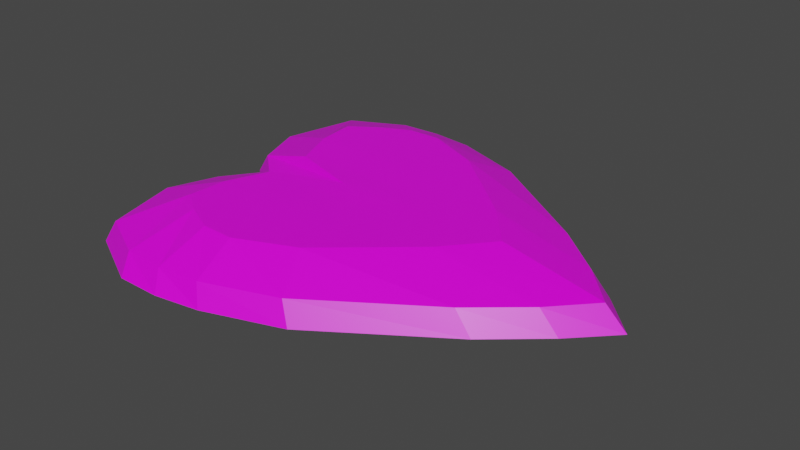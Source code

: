 # Source: heart_island_base.blend  (saved by Blender 2.82.7; exported with 4.5.12 LTS)
import bpy
from mathutils import Matrix  # noqa: F401  (used for matrix-valued properties, if any)

bpy.ops.wm.read_factory_settings(use_empty=True)
scene = bpy.context.scene
scene.name = 'Scene'

# ---- collections
col_collection = bpy.data.collections.new('Collection'); scene.collection.children.link(col_collection)

# ---- images (referenced by path relative to the original .blend; pixels are not part of the script)
import os
ASSET_DIR = os.environ.get("B2B_ASSET_DIR", "")  # directory of the original .blend (textures are referenced by path, not embedded)
HERE = os.path.dirname(os.path.abspath(__file__))  # packed textures are extracted next to this script under _unpacked/

def load_image(name, relpath, width, height, colorspace="sRGB"):
    """Load a texture the original file referenced (path relative to the .blend, or extracted next to this script)."""
    p = next((c for c in (os.path.join(HERE, relpath), os.path.join(ASSET_DIR, relpath)) if relpath and os.path.exists(c)), "")
    if p:
        img = bpy.data.images.load(p, check_existing=True)
        img.name = name
    else:  # same state as the original file: an image datablock whose file is absent (Cycles renders it pink)
        img = bpy.data.images.new(name, width, height)
        img.source = "FILE"
        img.filepath = "//" + (relpath or name)
    img.colorspace_settings.name = colorspace
    return img
img_island_texture_jpg = load_image('island_texture.jpg', 'island_texture.jpg', 1024, 1024, 'sRGB')

# ---- materials (node trees are filled in below, after node groups)
mat_material = bpy.data.materials.new('Material')
mat_material.alpha_threshold = 0.0
mat_material.use_transparent_shadow = False
mat_material.line_color = (0.0, 0.0, 0.0, 1.0)

# ---- material node trees
mat_material.use_nodes = True; mat_material.node_tree.nodes.clear()
_N = mat_material.node_tree.nodes; _L = mat_material.node_tree.links
n0 = _N.new('ShaderNodeOutputMaterial'); n0.name = 'Material Output'; n0.location = (300, 300)
n1 = _N.new('ShaderNodeBsdfPrincipled'); n1.name = 'Principled BSDF'; n1.location = (10, 300)
n1.distribution = 'GGX'
n1.subsurface_method = 'BURLEY'
n1.inputs[2].default_value = 0.4
n1.inputs[3].default_value = 1.45
n1.inputs[27].default_value = (0.0, 0.0, 0.0, 1.0)
n1.inputs[28].default_value = 1.0
n2 = _N.new('ShaderNodeTexImage'); n2.name = 'Image Texture'; n2.location = (-280, 280)
n2.image = img_island_texture_jpg
_L.new(n1.outputs[0], n0.inputs[0])
_L.new(n2.outputs[0], n1.inputs[0])
n0.is_active_output = True

# ---- world
world_world = bpy.data.worlds.new('World'); scene.world = world_world
world_world.use_nodes = True; world_world.node_tree.nodes.clear()
_N = world_world.node_tree.nodes; _L = world_world.node_tree.links
n0 = _N.new('ShaderNodeOutputWorld'); n0.name = 'World Output'; n0.location = (300, 300)
n1 = _N.new('ShaderNodeBackground'); n1.name = 'Background'; n1.location = (10, 300)
n1.inputs[0].default_value = (0.05088, 0.05088, 0.05088, 1.0)
_L.new(n1.outputs[0], n0.inputs[0])
n0.is_active_output = True
world_world.color = (0.05088, 0.05088, 0.05088)
world_world.use_sun_shadow = False
world_world.sun_shadow_jitter_overblur = 0.0

# ---- meshes
me_cube = bpy.data.meshes.new('Cube')
me_cube.from_pydata([(-1.151, 0.5956, 9.339), (-1.0, 0.6989, 9.339), (-0.8133, 0.785, 9.339), (-0.6219, 0.7908, 9.339), (0.202, 0.25, 9.339), (0.4226, 0.0, 9.339), (-0.0001785, 0.0, 9.339), (-1.035, 0.1281, 9.187), (-1.133, 0.3799, 9.339), (-0.288, 0.6532, 9.339), (-0.02884, 0.4417, 9.339), (-0.5099, 0.3591, 9.339), (-0.6197, 0.0, 9.339), (-0.353, 0.1471, 9.263), (-0.6995, 0.6196, 9.339), (-1.583, 0.4541, -2.707), (0.6078, 0.4746, -2.707), (-0.09664, 0.9332, -2.707), (-0.5462, 1.081, -2.707), (1.136, 0.0, -2.707), (0.9119, 0.2221, -2.707), (-1.462, 0.9292, -2.707), (-0.8114, 1.122, -2.707), (-1.074, 1.119, -2.707), (-1.254, 0.0, -2.707), (-1.5, 0.1943, -2.881), (-1.517, 0.4684, 3.317), (0.5021, 0.4614, 3.317), (-0.5913, 1.036, 3.317), (0.7978, 0.2196, 3.317), (-1.404, 0.8947, 3.317), (-1.085, 1.049, 3.317), (-0.1648, 0.8929, 3.317), (1.009, 0.0, 3.317), (-0.84, 1.062, 3.317), (-1.198, 0.0, 3.317), (-1.418, 0.1901, 3.14), (-0.0001785, 0.0, -2.205)], [], [(30, 26, 8, 0), (29, 27, 10, 4), (28, 34, 2, 3), (32, 28, 3, 9), (33, 29, 4, 5), (31, 30, 0, 1), (34, 31, 1, 2), (13, 7, 12, 6), (14, 0, 8, 11), (11, 8, 7, 13), (2, 1, 0, 14), (3, 2, 14, 9), (10, 11, 13, 4), (9, 14, 11, 10), (4, 13, 6, 5), (27, 32, 9, 10), (36, 35, 12, 7), (26, 36, 7, 8), (15, 25, 36, 26), (25, 24, 35, 36), (16, 17, 32, 27), (22, 23, 31, 34), (23, 21, 30, 31), (19, 20, 29, 33), (17, 18, 28, 32), (18, 22, 34, 28), (20, 16, 27, 29), (21, 15, 26, 30), (25, 15, 21, 23, 22, 18, 17, 16, 20, 19, 24)])
_uv = me_cube.uv_layers.new(name='UVMap')
_uv.uv.foreach_set('vector', [0.3951, 0.8823, 0.2403, 0.9062, 0.2042, 0.8469, 0.2867, 0.8477, 0.09778, 0.5127, 0.1926, 0.5602, 0.2022, 0.6506, 0.1244, 0.612, 0.4285, 0.7408, 0.4435, 0.7832, 0.3508, 0.7856, 0.3485, 0.7516, 0.3659, 0.6692, 0.4285, 0.7408, 0.3485, 0.7516, 0.2884, 0.694, 0.01314, 0.4794, 0.09778, 0.5127, 0.1244, 0.612, 0.02505, 0.5761, 0.4447, 0.8255, 0.3951, 0.8823, 0.2867, 0.8477, 0.3224, 0.8198, 0.4435, 0.7832, 0.4447, 0.8255, 0.3224, 0.8198, 0.3508, 0.7856, 0.6225, 0.6812, 0.6341, 0.853, 0.5519, 0.7505, 0.5293, 0.5952, 0.8884, 0.7609, 0.8904, 0.8752, 0.7733, 0.874, 0.7417, 0.7173, 0.7417, 0.7173, 0.7733, 0.874, 0.6341, 0.853, 0.6225, 0.6812, 0.9815, 0.787, 0.9412, 0.8355, 0.8904, 0.8752, 0.8884, 0.7609, 0.9781, 0.7387, 0.9815, 0.787, 0.8884, 0.7609, 0.8928, 0.6569, 0.7705, 0.5953, 0.7417, 0.7173, 0.6225, 0.6812, 0.66, 0.5406, 0.8928, 0.6569, 0.8884, 0.7609, 0.7417, 0.7173, 0.7705, 0.5953, 0.66, 0.5406, 0.6225, 0.6812, 0.5293, 0.5952, 0.519, 0.4896, 0.1926, 0.5602, 0.3659, 0.6692, 0.2884, 0.694, 0.2022, 0.6506, 0.1354, 0.8919, 0.06065, 0.856, 0.04824, 0.7599, 0.1061, 0.8321, 0.2403, 0.9062, 0.1354, 0.8919, 0.1061, 0.8321, 0.2042, 0.8469, 0.2492, 0.8976, 0.1594, 0.8868, 0.159, 0.8806, 0.2585, 0.8942, 0.279, 0.9745, 0.1119, 0.887, 0.1103, 0.8793, 0.2781, 0.9598, 0.1912, 0.5355, 0.3667, 0.6453, 0.3639, 0.6571, 0.1933, 0.5498, 0.4487, 0.7603, 0.4537, 0.8034, 0.4414, 0.8109, 0.4403, 0.7693, 0.4643, 0.8104, 0.408, 0.8737, 0.4054, 0.8715, 0.4524, 0.8176, 0.01503, 0.4552, 0.0969, 0.489, 0.09998, 0.503, 0.01666, 0.4702, 0.3667, 0.6453, 0.4283, 0.7172, 0.4255, 0.7275, 0.3639, 0.6571, 0.4283, 0.7172, 0.4487, 0.7603, 0.4403, 0.7693, 0.4255, 0.7275, 0.0969, 0.489, 0.1912, 0.5355, 0.1933, 0.5498, 0.09998, 0.503, 0.408, 0.8737, 0.2492, 0.8976, 0.2585, 0.8942, 0.4054, 0.8715, 0.279, 0.9745, 0.2492, 0.8976, 0.408, 0.8737, 0.4643, 0.8104, 0.4594, 0.7688, 0.4398, 0.7273, 0.3804, 0.658, 0.2112, 0.5522, 0.1203, 0.5073, 0.04139, 0.4748, 0.1119, 0.887])
me_cube.materials.append(mat_material)
me_cube.use_remesh_preserve_volume = False
me_cube.use_remesh_preserve_attributes = False
me_cube.use_mirror_vertex_groups = False
me_cube.update()

# ---- objects
ob_cube = bpy.data.objects.new('Cube', me_cube)

# ---- transforms, parenting, visibility, modifiers, constraints
ob_cube.location = (0.0, 0.0, 0.0)
ob_cube.scale = (49.37, 51.26, 1.0)
ob_cube.lock_rotations_4d = False
ob_cube.empty_display_type = 'ARROWS'
ob_cube.lineart.crease_threshold = 0.0
_m = ob_cube.modifiers.new('Mirror', 'MIRROR')
_m.use_axis = (False, True, False)

# ---- collection membership
col_collection.objects.link(ob_cube)

# ---- scene / render settings (as saved in the file)
scene.frame_start = 1; scene.frame_end = 250; scene.frame_set(1)
scene.render.engine = 'BLENDER_EEVEE_NEXT'
scene.cycles.use_denoising = False
scene.cycles.samples = 128
scene.cycles.sampling_pattern = 'TABULATED_SOBOL'
scene.cycles.use_adaptive_sampling = False
scene.cycles.use_light_tree = False
scene.view_settings.view_transform = 'Filmic'
bpy.context.view_layer.update()

# ---- added for rendering (the .blend has no active camera and no usable light): camera, sun
cam_auto = bpy.data.cameras.new('AutoCamera')
cam_auto.lens = 50.0
cam_auto.sensor_width = 36.0
cam_auto.clip_end = 2876.76
ob_auto_camera = bpy.data.objects.new('AutoCamera', cam_auto)
scene.collection.objects.link(ob_auto_camera)
ob_auto_camera.location = (152.878, -196.702, 134.364)
ob_auto_camera.rotation_euler = (1.09748, -7.21219e-08, 0.694738)
scene.camera = ob_auto_camera
light_auto_sun = bpy.data.lights.new('AutoSun', 'SUN')
light_auto_sun.energy = 3.0
light_auto_sun.angle = 0.0523599
ob_auto_sun = bpy.data.objects.new('AutoSun', light_auto_sun)
scene.collection.objects.link(ob_auto_sun)
ob_auto_sun.rotation_euler = (0.872665, 0.174533, 0.523599)
bpy.context.view_layer.update()
